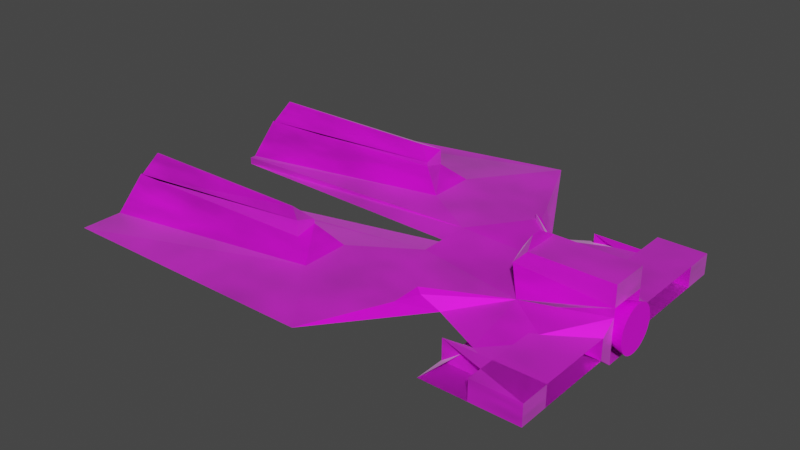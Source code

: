 # Source: spaceship2.blend  (saved by Blender 2.82.7; exported with 4.5.12 LTS)
import bpy
from mathutils import Matrix  # noqa: F401  (used for matrix-valued properties, if any)

bpy.ops.wm.read_factory_settings(use_empty=True)
scene = bpy.context.scene
scene.name = 'Scene'

# ---- collections
col_collection = bpy.data.collections.new('Collection'); scene.collection.children.link(col_collection)

# ---- images (referenced by path relative to the original .blend; pixels are not part of the script)
import os
ASSET_DIR = os.environ.get("B2B_ASSET_DIR", "")  # directory of the original .blend (textures are referenced by path, not embedded)
HERE = os.path.dirname(os.path.abspath(__file__))  # packed textures are extracted next to this script under _unpacked/

def load_image(name, relpath, width, height, colorspace="sRGB"):
    """Load a texture the original file referenced (path relative to the .blend, or extracted next to this script)."""
    p = next((c for c in (os.path.join(HERE, relpath), os.path.join(ASSET_DIR, relpath)) if relpath and os.path.exists(c)), "")
    if p:
        img = bpy.data.images.load(p, check_existing=True)
        img.name = name
    else:  # same state as the original file: an image datablock whose file is absent (Cycles renders it pink)
        img = bpy.data.images.new(name, width, height)
        img.source = "FILE"
        img.filepath = "//" + (relpath or name)
    img.colorspace_settings.name = colorspace
    return img
img_spaceshiptexture_png = load_image('spaceshiptexture.png', 'spaceshiptexture.png', 1024, 1024, 'sRGB')

# ---- materials (node trees are filled in below, after node groups)
mat_material = bpy.data.materials.new('Material')
mat_material.use_transparent_shadow = False
mat_material_001 = bpy.data.materials.new('Material.001')
mat_material_001.use_transparent_shadow = False

# ---- material node trees
mat_material.use_nodes = True; mat_material.node_tree.nodes.clear()
_N = mat_material.node_tree.nodes; _L = mat_material.node_tree.links
n0 = _N.new('ShaderNodeOutputMaterial'); n0.name = 'Material Output'; n0.location = (300, 300)
n1 = _N.new('ShaderNodeBsdfPrincipled'); n1.name = 'Principled BSDF'; n1.location = (10, 300)
n1.distribution = 'GGX'
n1.subsurface_method = 'BURLEY'
n1.inputs[3].default_value = 1.45
n1.inputs[27].default_value = (0.0, 0.0, 0.0, 1.0)
n1.inputs[28].default_value = 1.0
n2 = _N.new('ShaderNodeTexImage'); n2.name = 'Image Texture'; n2.location = (-556, 155)
n2.image = img_spaceshiptexture_png
_L.new(n1.outputs[0], n0.inputs[0])
_L.new(n2.outputs[0], n1.inputs[0])
n0.is_active_output = True
mat_material_001.use_nodes = True; mat_material_001.node_tree.nodes.clear()
_N = mat_material_001.node_tree.nodes; _L = mat_material_001.node_tree.links
n0 = _N.new('ShaderNodeOutputMaterial'); n0.name = 'Material Output'; n0.location = (300, 300)
n1 = _N.new('ShaderNodeBsdfPrincipled'); n1.name = 'Principled BSDF'; n1.location = (10, 300)
n1.distribution = 'GGX'
n1.subsurface_method = 'BURLEY'
n1.inputs[3].default_value = 1.45
n1.inputs[24].default_value = 0.2
n1.inputs[27].default_value = (0.0, 0.0, 0.0, 1.0)
n1.inputs[28].default_value = 1.0
n2 = _N.new('ShaderNodeTexNoise'); n2.name = 'Noise Texture'; n2.location = (-486, 285)
n3 = _N.new('ShaderNodeTexImage'); n3.name = 'Image Texture'; n3.location = (-509, 67)
n3.image = img_spaceshiptexture_png
n4 = _N.new('ShaderNodeMix'); n4.name = 'Mix'; n4.location = (-260, 180)
n4.data_type = 'RGBA'
n4.inputs[7].default_value = (1.0, 1.0, 1.0, 1.0)
n5 = _N.new('ShaderNodeMix'); n5.name = 'Mix.001'; n5.location = (-160, 180)
n5.data_type = 'RGBA'
n5.inputs[0].default_value = 1.0
n5.inputs[6].default_value = (1.0, 1.0, 1.0, 1.0)
_L.new(n1.outputs[0], n0.inputs[0])
_L.new(n2.outputs[0], n1.inputs[1])
_L.new(n3.outputs[0], n1.inputs[0])
_L.new(n3.outputs[0], n4.inputs[6])
_L.new(n2.outputs[0], n4.inputs[0])
_L.new(n4.outputs[2], n5.inputs[7])
_L.new(n5.outputs[2], n1.inputs[14])
n0.is_active_output = True

# ---- world
world_world = bpy.data.worlds.new('World'); scene.world = world_world
world_world.use_nodes = True; world_world.node_tree.nodes.clear()
_N = world_world.node_tree.nodes; _L = world_world.node_tree.links
n0 = _N.new('ShaderNodeOutputWorld'); n0.name = 'World Output'; n0.location = (300, 300)
n1 = _N.new('ShaderNodeBackground'); n1.name = 'Background'; n1.location = (10, 300)
n1.inputs[0].default_value = (0.05088, 0.05088, 0.05088, 1.0)
_L.new(n1.outputs[0], n0.inputs[0])
n0.is_active_output = True
world_world.color = (0.05088, 0.05088, 0.05088)
world_world.use_sun_shadow = False
world_world.sun_shadow_jitter_overblur = 0.0

# ---- meshes
me_cone = bpy.data.meshes.new('Cone')
me_cone.from_pydata([(0.0, 1.0, -1.0), (0.1951, 0.9808, -1.0), (0.3827, 0.9239, -1.0), (0.5556, 0.8315, -1.0), (0.7071, 0.7071, -1.0), (0.8315, 0.5556, -1.0), (0.9239, 0.3827, -1.0), (0.9808, 0.1951, -1.0), (1.0, 7.55e-08, -1.0), (0.9808, -0.1951, -1.0), (0.9239, -0.3827, -1.0), (0.8315, -0.5556, -1.0), (0.7071, -0.7071, -1.0), (0.5556, -0.8315, -1.0), (0.3827, -0.9239, -1.0), (0.1951, -0.9808, -1.0), (-3.258e-07, -1.0, -1.0), (-0.1951, -0.9808, -1.0), (-0.3827, -0.9239, -1.0), (-0.5556, -0.8315, -1.0), (-0.7071, -0.7071, -1.0), (-0.8315, -0.5556, -1.0), (-0.9239, -0.3827, -1.0), (0.0, 0.0, 1.0), (-0.9808, -0.1951, -1.0), (-1.0, 9.656e-07, -1.0), (-0.9808, 0.1951, -1.0), (-0.9239, 0.3827, -1.0), (-0.8315, 0.5556, -1.0), (-0.7071, 0.7071, -1.0), (-0.5556, 0.8315, -1.0), (-0.3827, 0.9239, -1.0), (-0.1951, 0.9808, -1.0), (-0.3144, -3.448, 5.196), (-0.7292, -1.505, -0.7819), (-0.3144, 3.448, 5.196), (-0.7292, -6.309, -0.7819), (1.531, 3.448, 5.196), (1.531, -3.448, 5.196), (0.1805, -6.309, -0.7819), (0.1805, -1.505, -0.7819), (1.064, -0.8644, -0.7819), (-0.3144, 4.367, 5.196), (1.326, 4.367, 5.196), (1.064, 0.8644, -0.7819), (-0.3144, -4.367, 5.196), (-1.232, 0.8644, -0.7819), (-1.232, -0.8644, -0.7819), (1.326, -4.367, 5.196), (-0.7292, -1.505, 1.4), (-1.232, -0.0569, 1.4), (-0.7292, 1.505, 1.4), (-1.232, 0.0569, 1.4), (0.1767, -2.698, 0.1493), (0.364, -1.532, 1.056), (0.1767, 2.698, 0.1493), (0.364, 1.532, 1.056), (-0.7292, 6.309, 1.4), (-1.232, 0.4364, 1.662), (0.06393, 4.639, 0.8498), (0.1147, 3.607, 1.993), (-0.7292, -6.309, 1.4), (-1.232, -0.4364, 1.662), (0.06393, -4.639, 0.8498), (0.1147, -3.605, 1.993), (-0.7292, 1.505, -0.7819), (-0.7292, 6.309, -0.7819), (0.1805, 6.309, -0.7819), (0.1805, 1.505, -0.7819), (0.6835, 0.8644, -0.7819), (-1.232, 0.8644, -0.7819), (-0.7292, 1.505, -0.7819), (0.1805, 1.505, -0.7819), (-1.232, -0.8644, -0.7819), (0.6835, -0.8644, -0.7819), (0.1805, -1.505, -0.7819), (-0.7292, -1.505, -0.7819), (-1.232, -0.8644, 0.9553), (-1.232, 0.8644, 0.9553), (0.6835, 0.8644, 0.9553), (0.6835, -0.8644, 0.9553), (0.1805, -1.505, 0.3188), (0.1805, -6.309, 0.3188), (-0.7292, -6.309, 0.3188), (-0.7292, -1.505, 0.3188), (-0.7292, -4.966, 1.4), (-0.7292, -4.966, -0.7819), (0.1805, -4.966, -0.7819), (0.1805, -4.966, 1.4), (-0.7292, 1.505, 0.3188), (-0.7292, 6.309, 0.3188), (0.1805, 6.309, 0.3188), (0.1805, 1.505, 0.3188), (0.1805, 4.966, 1.4), (0.1805, 4.966, -0.7819), (-0.7292, 4.966, -0.7819), (-0.7292, 4.966, 1.4), (-0.1181, 1.882, 9.995), (-0.1776, 7.417, 9.995), (-0.3687, 5.631, 8.88), (-0.4306, 1.882, 9.995), (-0.3712, -1.933, 9.995), (-0.5681, -5.018, 8.125), (-0.1181, -5.661, 9.995), (-0.1776, -1.933, 9.995), (0.562, 0.07799, 3.342), (-0.4582, 3.671, 4.411), (0.7001, 1.185, 3.342), (0.7029, 8.361, 3.342), (-0.4682, -3.679, 4.411), (0.562, -0.07799, 3.342), (0.7001, -1.185, 3.342), (0.7029, -8.354, 3.342), (-0.5587, 5.009, 8.125), (-0.1776, 5.713, 9.995), (-0.1181, 2.153, 9.995), (-0.4306, 2.153, 9.995), (-0.1181, -7.476, 9.995), (-0.3781, -5.624, 8.88), (-0.3712, -2.102, 9.995), (-0.1776, -2.102, 9.995), (-1.232, 2.85, 4.707), (-0.8573, 3.621, 5.637), (0.6835, 2.85, 4.707), (0.6835, 4.964, 4.707), (-0.8698, -3.608, 5.637), (-1.232, -2.85, 4.707), (0.6835, -2.85, 4.707), (0.6835, -4.964, 4.707), (0.3078, 4.367, 9.995), (1.215, 4.367, 9.995), (1.215, 3.448, 9.995), (0.3078, 3.448, 9.995), (1.215, -4.367, 9.995), (0.3078, -4.367, 9.995), (0.3078, -3.448, 9.995), (1.215, -3.448, 9.995), (0.8825, -3.771, 2.453), (0.6945, -3.876, 2.339), (0.7038, -4.853, 2.54), (0.7024, -3.632, 2.414), (0.7024, 3.632, 2.414), (0.7038, 4.856, 2.54), (0.6945, 3.876, 2.339), (0.8825, 3.771, 2.453), (1.538, -0.8644, -0.7819), (1.538, 0.8644, -0.7819), (1.978, -0.8644, -0.7819), (1.978, 0.8644, -0.7819), (1.733, -0.2357, 1.4), (1.354, -0.8644, 1.4), (1.733, 0.2357, 1.4), (1.354, 0.8644, 1.4), (2.334, -0.2357, 1.198), (1.978, -0.8644, 1.087), (2.334, 0.2357, 1.198), (1.978, 0.8644, 1.087), (2.204, 3.929, 5.555), (2.009, 4.367, 5.196), (1.119, 4.367, 9.995), (2.204, 3.929, 9.637), (1.119, 3.448, 9.995), (2.204, 3.885, 9.637), (1.716, 3.448, 5.196), (2.204, 3.885, 5.555), (2.204, -3.885, 5.555), (1.716, -3.448, 5.196), (1.119, -3.448, 9.995), (2.204, -3.885, 9.637), (1.119, -4.367, 9.995), (2.204, -3.929, 9.637), (2.009, -4.367, 5.196), (2.204, -3.929, 5.555)], [], [(0, 23, 1), (1, 23, 2), (2, 23, 3), (3, 23, 4), (4, 23, 5), (5, 23, 6), (6, 23, 7), (7, 23, 8), (8, 23, 9), (9, 23, 10), (10, 23, 11), (11, 23, 12), (12, 23, 13), (13, 23, 14), (14, 23, 15), (15, 23, 16), (16, 23, 17), (17, 23, 18), (18, 23, 19), (19, 23, 20), (20, 23, 21), (21, 23, 22), (22, 23, 24), (24, 23, 25), (25, 23, 26), (26, 23, 27), (27, 23, 28), (28, 23, 29), (29, 23, 30), (30, 23, 31), (31, 23, 32), (32, 23, 0), (0, 1, 2, 3, 4, 5, 6, 7, 8, 9, 10, 11, 12, 13, 14, 15, 16, 17, 18, 19, 20, 21, 22, 24, 25, 26, 27, 28, 29, 30, 31, 32), (47, 77, 80, 41), (105, 110, 111, 107), (41, 80, 79, 44), (109, 62, 64, 112), (44, 79, 78, 46), (58, 106, 108, 60), (110, 105, 52, 50), (105, 106, 58, 52), (111, 54, 56, 107), (46, 78, 77, 47), (77, 78, 79, 80), (58, 60, 59, 57), (57, 51, 52, 58), (55, 59, 60, 56), (64, 62, 61, 63), (49, 61, 62, 50), (54, 64, 63, 53), (50, 62, 109, 110), (52, 46, 47, 50), (56, 44, 46, 52), (50, 47, 41, 54), (63, 39, 40, 53), (49, 34, 36, 61), (53, 40, 34, 49), (57, 66, 65, 51), (55, 68, 67, 59), (51, 65, 68, 55), (69, 70, 71, 72), (52, 70, 69, 56), (51, 71, 70, 52), (55, 72, 71, 51), (56, 69, 72, 55), (73, 74, 75, 76), (54, 74, 73, 50), (53, 75, 74, 54), (49, 76, 75, 53), (50, 73, 76, 49), (81, 82, 83, 84), (39, 82, 81, 40), (36, 83, 82, 39), (34, 84, 83, 36), (40, 81, 84, 34), (85, 86, 87, 88), (36, 86, 85, 61), (39, 87, 86, 36), (63, 88, 87, 39), (61, 85, 88, 63), (89, 90, 91, 92), (66, 90, 89, 65), (67, 91, 90, 66), (68, 92, 91, 67), (65, 89, 92, 68), (93, 94, 95, 96), (67, 94, 93, 59), (66, 95, 94, 67), (57, 96, 95, 66), (59, 93, 96, 57), (131, 130, 129, 132), (149, 153, 155, 151), (106, 113, 98, 108), (35, 132, 129, 42), (107, 97, 100, 105), (135, 134, 133, 136), (45, 134, 135, 33), (112, 117, 102, 109), (110, 101, 104, 111), (121, 122, 106, 105), (124, 123, 107, 108), (125, 126, 110, 109), (127, 128, 112, 111), (99, 114, 98, 113), (115, 116, 100, 97), (114, 124, 108, 98), (123, 115, 97, 107), (122, 99, 113, 106), (116, 121, 105, 100), (103, 118, 102, 117), (119, 120, 104, 101), (118, 125, 109, 102), (126, 119, 101, 110), (128, 103, 117, 112), (120, 127, 111, 104), (35, 42, 122, 121), (43, 37, 123, 124), (45, 33, 126, 125), (38, 48, 128, 127), (129, 130, 114, 99), (131, 132, 116, 115), (130, 43, 124, 114), (37, 131, 115, 123), (42, 129, 99, 122), (132, 35, 121, 116), (133, 134, 118, 103), (135, 136, 120, 119), (134, 45, 125, 118), (33, 135, 119, 126), (48, 133, 103, 128), (136, 38, 127, 120), (43, 158, 163, 37), (157, 160, 162, 164), (37, 163, 161, 131), (136, 167, 166, 38), (131, 161, 159, 130), (38, 166, 171, 48), (165, 168, 170, 172), (48, 171, 169, 133), (144, 143, 142, 141), (133, 169, 167, 136), (44, 146, 145, 41), (154, 147, 148, 156), (41, 145, 150, 54), (54, 150, 152, 56), (146, 148, 147, 145), (56, 152, 146, 44), (152, 156, 148, 146), (149, 151, 152, 150), (154, 156, 155, 153), (153, 149, 150, 154), (151, 155, 156, 152), (145, 147, 154, 150), (160, 157, 158, 159), (162, 160, 159, 161), (164, 162, 161, 163), (157, 164, 163, 158), (168, 165, 166, 167), (170, 168, 167, 169), (172, 170, 169, 171), (165, 172, 171, 166), (130, 159, 158, 43), (60, 143, 144, 56), (108, 142, 143, 60), (107, 141, 142, 108), (56, 144, 141, 107), (140, 139, 138, 137), (112, 139, 140, 111), (64, 138, 139, 112), (54, 137, 138, 64), (111, 140, 137, 54)])
me_cone.polygons.foreach_set('material_index', [0, 0, 0, 0, 0, 0, 0, 0, 0, 0, 0, 0, 0, 0, 0, 0, 0, 0, 0, 0, 0, 0, 0, 0, 0, 0, 0, 0, 0, 0, 0, 0, 0, 1, 1, 1, 1, 1, 1, 1, 1, 1, 1, 1, 1, 1, 1, 1, 1, 1, 1, 1, 1, 1, 1, 1, 1, 1, 1, 1, 1, 1, 1, 1, 1, 1, 1, 1, 1, 1, 1, 1, 1, 1, 1, 1, 1, 1, 1, 1, 1, 1, 1, 1, 1, 1, 1, 1, 1, 1, 1, 1, 1, 1, 1, 1, 1, 1, 1, 1, 1, 1, 1, 1, 1, 1, 1, 1, 1, 1, 1, 1, 1, 1, 1, 1, 1, 1, 1, 1, 1, 1, 1, 1, 1, 1, 1, 1, 1, 1, 1, 1, 1, 1, 1, 1, 1, 1, 1, 1, 1, 1, 1, 1, 1, 1, 1, 1, 1, 1, 1, 1, 1, 1, 1, 1, 1, 1, 1, 1, 1, 1, 1, 1, 1, 1, 1, 1, 1, 1, 1])
_uv = me_cone.uv_layers.new(name='UVMap')
_uv.uv.foreach_set('vector', [0.25, 0.49, 0.25, 0.25, 0.2968, 0.4854, 0.2968, 0.4854, 0.25, 0.25, 0.3418, 0.4717, 0.3418, 0.4717, 0.25, 0.25, 0.3833, 0.4496, 0.3833, 0.4496, 0.25, 0.25, 0.4197, 0.4197, 0.4197, 0.4197, 0.25, 0.25, 0.4496, 0.3833, 0.4496, 0.3833, 0.25, 0.25, 0.4717, 0.3418, 0.4717, 0.3418, 0.25, 0.25, 0.4854, 0.2968, 0.4854, 0.2968, 0.25, 0.25, 0.49, 0.25, 0.49, 0.25, 0.25, 0.25, 0.4854, 0.2032, 0.4854, 0.2032, 0.25, 0.25, 0.4717, 0.1582, 0.4717, 0.1582, 0.25, 0.25, 0.4496, 0.1167, 0.4496, 0.1167, 0.25, 0.25, 0.4197, 0.08029, 0.4197, 0.08029, 0.25, 0.25, 0.3833, 0.05045, 0.3833, 0.05045, 0.25, 0.25, 0.3418, 0.02827, 0.3418, 0.02827, 0.25, 0.25, 0.2968, 0.01461, 0.2968, 0.01461, 0.25, 0.25, 0.25, 0.01, 0.25, 0.01, 0.25, 0.25, 0.2032, 0.01461, 0.2032, 0.01461, 0.25, 0.25, 0.1582, 0.02827, 0.1582, 0.02827, 0.25, 0.25, 0.1167, 0.05045, 0.1167, 0.05045, 0.25, 0.25, 0.08029, 0.08029, 0.08029, 0.08029, 0.25, 0.25, 0.05045, 0.1167, 0.05045, 0.1167, 0.25, 0.25, 0.02827, 0.1582, 0.02827, 0.1582, 0.25, 0.25, 0.01461, 0.2032, 0.01461, 0.2032, 0.25, 0.25, 0.01, 0.25, 0.01, 0.25, 0.25, 0.25, 0.01461, 0.2968, 0.01461, 0.2968, 0.25, 0.25, 0.02827, 0.3418, 0.02827, 0.3418, 0.25, 0.25, 0.05045, 0.3833, 0.05045, 0.3833, 0.25, 0.25, 0.08029, 0.4197, 0.08029, 0.4197, 0.25, 0.25, 0.1167, 0.4496, 0.1167, 0.4496, 0.25, 0.25, 0.1582, 0.4717, 0.1582, 0.4717, 0.25, 0.25, 0.2032, 0.4854, 0.2032, 0.4854, 0.25, 0.25, 0.25, 0.49, 0.75, 0.49, 0.7968, 0.4854, 0.8418, 0.4717, 0.8833, 0.4496, 0.9197, 0.4197, 0.9496, 0.3833, 0.9717, 0.3418, 0.9854, 0.2968, 0.99, 0.25, 0.9854, 0.2032, 0.9717, 0.1582, 0.9496, 0.1167, 0.9197, 0.08029, 0.8833, 0.05045, 0.8418, 0.02827, 0.7968, 0.01461, 0.75, 0.01, 0.7032, 0.01461, 0.6582, 0.02827, 0.6167, 0.05045, 0.5803, 0.08029, 0.5504, 0.1167, 0.5283, 0.1582, 0.5146, 0.2032, 0.51, 0.25, 0.5146, 0.2968, 0.5283, 0.3418, 0.5504, 0.3833, 0.5803, 0.4197, 0.6167, 0.4496, 0.6582, 0.4717, 0.7032, 0.4854, 0.1316, -0.3212, 0.1316, -0.3212, 0.1316, -0.3212, 0.1316, -0.3212, 0.9963, 0.6789, -0.003745, 0.6788, -0.003745, 0.6788, 0.9963, 0.6789, 0.1316, -0.3212, 0.1316, -0.3212, 0.8611, -0.3211, 0.8611, -0.3211, -0.003745, 0.6788, -0.003652, -0.186, -0.003652, -0.186, -0.003745, 0.6788, 0.8611, -0.3211, 0.8611, -0.3211, 0.8611, -0.3211, 0.8611, -0.3211, 0.9963, -0.1859, 0.9963, 0.6789, 0.9963, 0.6789, 0.9963, -0.1859, -0.003745, 0.6788, 0.9963, 0.6789, 0.8611, -0.3211, 0.1316, -0.3212, 0.9963, 0.6789, 0.9963, 0.6789, 0.9963, -0.1859, 0.9964, -0.3211, 0.5674, 0.5115, 0.5881, 0.6788, 0.4048, 0.6788, 0.4256, 0.5115, 0.8611, -0.3211, 0.8611, -0.3211, 0.1316, -0.3212, 0.1316, -0.3212, 0.1316, -0.3212, 0.8611, -0.3211, 0.8611, -0.3211, 0.1316, -0.3212, 0.9963, -0.1859, 0.9963, -0.1859, 0.9964, -0.3211, 0.9964, -0.3211, 0.9964, -0.3211, 0.9964, -0.3211, 0.9964, -0.3211, 0.9963, -0.1859, 0.9964, -0.3211, 0.9964, -0.3211, 0.9963, -0.1859, 0.9964, -0.3211, -0.003652, -0.186, -0.003652, -0.186, -0.003638, -0.3212, -0.003638, -0.3212, -0.003638, -0.3212, -0.003638, -0.3212, -0.003652, -0.186, -0.003638, -0.3212, -0.003638, -0.3212, -0.003652, -0.186, -0.003638, -0.3212, -0.003638, -0.3212, -0.003638, -0.3212, -0.003652, -0.186, -0.003745, 0.6788, -0.003745, 0.6788, 0.8611, -0.3211, 0.8611, -0.3211, 0.1316, -0.3212, 0.1316, -0.3212, 0.8611, -0.3211, 0.8611, -0.3211, 0.8611, -0.3211, 0.8611, -0.3211, 0.1316, -0.3212, 0.1316, -0.3212, 0.1316, -0.3212, 0.1316, -0.3212, -0.003638, -0.3212, -0.003638, -0.3212, -0.003638, -0.3212, -0.003638, -0.3212, -0.003638, -0.3212, -0.003638, -0.3212, -0.003638, -0.3212, -0.003638, -0.3212, -0.003638, -0.3212, -0.003638, -0.3212, -0.003638, -0.3212, -0.003638, -0.3212, 0.9964, -0.3211, 0.9964, -0.3211, 0.9964, -0.3211, 0.9964, -0.3211, 0.9964, -0.3211, 0.9964, -0.3211, 0.9964, -0.3211, 0.9964, -0.3211, 0.9964, -0.3211, 0.9964, -0.3211, 0.9964, -0.3211, 0.9964, -0.3211, 0.8611, -0.3211, 0.8611, -0.3211, 0.9964, -0.3211, 0.9964, -0.3211, 0.8611, -0.3211, 0.8611, -0.3211, 0.8611, -0.3211, 0.8611, -0.3211, 0.9964, -0.3211, 0.9964, -0.3211, 0.8611, -0.3211, 0.8611, -0.3211, 0.9964, -0.3211, 0.9964, -0.3211, 0.9964, -0.3211, 0.9964, -0.3211, 0.8611, -0.3211, 0.8611, -0.3211, 0.9964, -0.3211, 0.9964, -0.3211, 0.1316, -0.3212, 0.1316, -0.3212, -0.003638, -0.3212, -0.003638, -0.3212, 0.1316, -0.3212, 0.1316, -0.3212, 0.1316, -0.3212, 0.1316, -0.3212, -0.003638, -0.3212, -0.003638, -0.3212, 0.1316, -0.3212, 0.1316, -0.3212, -0.003638, -0.3212, -0.003638, -0.3212, -0.003638, -0.3212, -0.003638, -0.3212, 0.1316, -0.3212, 0.1316, -0.3212, -0.003638, -0.3212, -0.003638, -0.3212, -0.003638, -0.3212, -0.003638, -0.3212, -0.003638, -0.3212, -0.003638, -0.3212, -0.003638, -0.3212, -0.003638, -0.3212, -0.003638, -0.3212, -0.003638, -0.3212, -0.003638, -0.3212, -0.003638, -0.3212, -0.003638, -0.3212, -0.003638, -0.3212, -0.003638, -0.3212, -0.003638, -0.3212, -0.003638, -0.3212, -0.003638, -0.3212, -0.003638, -0.3212, -0.003638, -0.3212, -0.003638, -0.3212, -0.003638, -0.3212, -0.003638, -0.3212, -0.003638, -0.3212, -0.003638, -0.3212, -0.003638, -0.3212, -0.003638, -0.3212, -0.003638, -0.3212, -0.003638, -0.3212, -0.003638, -0.3212, -0.003638, -0.3212, -0.003638, -0.3212, -0.003638, -0.3212, -0.003638, -0.3212, -0.003638, -0.3212, -0.003638, -0.3212, -0.003638, -0.3212, -0.003638, -0.3212, -0.003638, -0.3212, -0.003638, -0.3212, -0.003638, -0.3212, -0.003638, -0.3212, 0.9964, -0.3211, 0.9964, -0.3211, 0.9964, -0.3211, 0.9964, -0.3211, 0.9964, -0.3211, 0.9964, -0.3211, 0.9964, -0.3211, 0.9964, -0.3211, 0.9964, -0.3211, 0.9964, -0.3211, 0.9964, -0.3211, 0.9964, -0.3211, 0.9964, -0.3211, 0.9964, -0.3211, 0.9964, -0.3211, 0.9964, -0.3211, 0.9964, -0.3211, 0.9964, -0.3211, 0.9964, -0.3211, 0.9964, -0.3211, 0.9964, -0.3211, 0.9964, -0.3211, 0.9964, -0.3211, 0.9964, -0.3211, 0.9964, -0.3211, 0.9964, -0.3211, 0.9964, -0.3211, 0.9964, -0.3211, 0.9964, -0.3211, 0.9964, -0.3211, 0.9964, -0.3211, 0.9964, -0.3211, 0.9964, -0.3211, 0.9964, -0.3211, 0.9964, -0.3211, 0.9964, -0.3211, 0.9964, -0.3211, 0.9964, -0.3211, 0.9964, -0.3211, 0.9964, -0.3211, 0.9963, 0.6789, 0.9963, 0.6789, 0.9963, 0.6789, 0.9963, 0.6789, 0.3969, -0.3211, 0.3969, -0.3211, 0.5958, -0.3211, 0.5958, -0.3211, 0.9963, 0.6789, 0.9963, 0.6789, 0.9963, 0.6789, 0.9963, 0.6789, 0.9963, 0.6789, 0.9963, 0.6789, 0.9963, 0.6789, 0.9963, 0.6789, 0.9963, 0.6789, 0.9963, 0.6789, 0.9963, 0.6789, 0.9963, 0.6789, -0.003745, 0.6788, -0.003745, 0.6788, -0.003745, 0.6788, -0.003745, 0.6788, -0.003745, 0.6788, -0.003745, 0.6788, -0.003745, 0.6788, -0.003745, 0.6788, -0.003745, 0.6788, -0.003745, 0.6788, -0.003745, 0.6788, -0.003745, 0.6788, -0.003745, 0.6788, -0.003745, 0.6788, -0.003745, 0.6788, -0.003745, 0.6788, 0.9963, 0.6789, 0.9963, 0.6789, 0.9963, 0.6789, 0.9963, 0.6789, 0.1997, 0.4115, 0.3261, 0.4117, 0.4256, 0.5115, -0.003675, 0.5108, -0.003745, 0.6788, -0.003745, 0.6788, -0.003745, 0.6788, -0.003745, 0.6788, 0.6668, 0.4117, 0.7933, 0.4115, 0.9962, 0.5109, 0.5674, 0.5115, 0.9963, 0.6789, 0.9963, 0.6789, 0.9963, 0.6789, 0.9963, 0.6789, 0.9963, 0.6789, 0.9963, 0.6789, 0.9963, 0.6789, 0.9963, 0.6789, 0.9963, 0.6789, 0.9963, 0.6789, 0.9963, 0.6789, 0.9963, 0.6789, 0.9963, 0.6789, 0.9963, 0.6789, 0.9963, 0.6789, 0.9963, 0.6789, 0.9963, 0.6789, 0.9963, 0.6789, 0.9963, 0.6789, 0.9963, 0.6789, 0.9963, 0.6789, 0.9963, 0.6789, 0.9963, 0.6789, 0.9963, 0.6789, -0.003745, 0.6788, -0.003745, 0.6788, -0.003745, 0.6788, -0.003745, 0.6788, -0.003745, 0.6788, -0.003745, 0.6788, -0.003745, 0.6788, -0.003745, 0.6788, -0.003745, 0.6788, -0.003745, 0.6788, -0.003745, 0.6788, -0.003745, 0.6788, -0.003745, 0.6788, -0.003745, 0.6788, -0.003745, 0.6788, -0.003745, 0.6788, -0.003745, 0.6788, -0.003745, 0.6788, -0.003745, 0.6788, -0.003745, 0.6788, -0.003745, 0.6788, -0.003745, 0.6788, -0.003745, 0.6788, -0.003745, 0.6788, 0.9963, 0.6789, 0.9963, 0.6789, 0.9963, 0.6789, 0.9963, 0.6789, 0.9963, 0.6789, 0.9963, 0.6789, 0.9963, 0.6789, 0.9963, 0.6789, -0.003745, 0.6788, -0.003745, 0.6788, -0.003745, 0.6788, -0.003745, 0.6788, -0.003745, 0.6788, -0.003745, 0.6788, -0.003745, 0.6788, -0.003745, 0.6788, 0.9963, 0.6789, 0.9963, 0.6789, 0.9963, 0.6789, 0.9963, 0.6789, 0.9963, 0.6789, 0.9963, 0.6789, 0.9963, 0.6789, 0.9963, 0.6789, 0.9963, 0.6789, 0.9963, 0.6789, 0.9963, 0.6789, 0.9963, 0.6789, 0.9963, 0.6789, 0.9963, 0.6789, 0.9963, 0.6789, 0.9963, 0.6789, 0.9963, 0.6789, 0.9963, 0.6789, 0.9963, 0.6789, 0.9963, 0.6789, 0.9963, 0.6789, 0.9963, 0.6789, 0.9963, 0.6789, 0.9963, 0.6789, -0.003745, 0.6788, -0.003745, 0.6788, -0.003745, 0.6788, -0.003745, 0.6788, -0.003745, 0.6788, -0.003745, 0.6788, -0.003745, 0.6788, -0.003745, 0.6788, -0.003745, 0.6788, -0.003745, 0.6788, -0.003745, 0.6788, -0.003745, 0.6788, -0.003745, 0.6788, -0.003745, 0.6788, -0.003745, 0.6788, -0.003745, 0.6788, -0.003745, 0.6788, -0.003745, 0.6788, -0.003745, 0.6788, -0.003745, 0.6788, -0.003745, 0.6788, -0.003745, 0.6788, -0.003745, 0.6788, -0.003745, 0.6788, 0.9963, 0.6789, 0.9963, 0.6789, 0.9963, 0.6789, 0.9963, 0.6789, 0.9963, 0.6789, 0.9963, 0.6789, 0.9963, 0.6789, 0.9963, 0.6789, 0.9963, 0.6789, 0.9963, 0.6789, 0.9963, 0.6789, 0.9963, 0.6789, -0.003745, 0.6788, -0.003745, 0.6788, -0.003745, 0.6788, -0.003745, 0.6788, 0.9963, 0.6789, 0.9963, 0.6789, 0.9963, 0.6789, 0.9963, 0.6789, -0.003745, 0.6788, -0.003745, 0.6788, -0.003745, 0.6788, -0.003745, 0.6788, -0.003745, 0.6788, -0.003745, 0.6788, -0.003745, 0.6788, -0.003745, 0.6788, -0.003745, 0.6788, -0.003745, 0.6788, -0.003745, 0.6788, -0.003745, 0.6788, 0.9964, -0.3211, 0.9963, -0.1859, 0.9963, 0.6789, 0.9963, 0.6789, -0.003745, 0.6788, -0.003745, 0.6788, -0.003745, 0.6788, -0.003745, 0.6788, 0.8611, -0.3211, 0.8611, -0.3211, 0.1316, -0.3212, 0.1316, -0.3212, 0.1316, -0.3212, 0.1316, -0.3212, 0.8611, -0.3211, 0.8611, -0.3211, 0.1316, -0.3212, 0.1316, -0.3212, 0.1316, -0.3212, 0.1316, -0.3212, 0.1316, -0.3212, 0.1316, -0.3212, 0.8611, -0.3211, 0.8611, -0.3211, 0.8611, -0.3211, 0.8611, -0.3211, 0.1316, -0.3212, 0.1316, -0.3212, 0.8611, -0.3211, 0.8611, -0.3211, 0.8611, -0.3211, 0.8611, -0.3211, 0.8611, -0.3211, 0.8611, -0.3211, 0.8611, -0.3211, 0.8611, -0.3211, 0.3969, -0.3211, 0.5958, -0.3211, 0.8611, -0.3211, 0.1316, -0.3212, 0.1316, -0.3212, 0.8611, -0.3211, 0.5958, -0.3211, 0.3969, -0.3211, 0.3969, -0.3211, 0.3969, -0.3211, 0.1316, -0.3212, 0.1316, -0.3212, 0.5958, -0.3211, 0.5958, -0.3211, 0.8611, -0.3211, 0.8611, -0.3211, 0.1316, -0.3212, 0.1316, -0.3212, 0.1316, -0.3212, 0.1316, -0.3212, 0.9963, 0.6789, 0.9963, 0.6789, 0.9963, 0.6789, 0.9963, 0.6789, 0.9963, 0.6789, 0.9963, 0.6789, 0.9963, 0.6789, 0.9963, 0.6789, 0.9963, 0.6789, 0.9963, 0.6789, 0.9963, 0.6789, 0.9963, 0.6789, 0.9963, 0.6789, 0.9963, 0.6789, 0.9963, 0.6789, 0.9963, 0.6789, -0.003745, 0.6788, -0.003745, 0.6788, -0.003745, 0.6788, -0.003745, 0.6788, -0.003745, 0.6788, -0.003745, 0.6788, -0.003745, 0.6788, -0.003745, 0.6788, -0.003745, 0.6788, -0.003745, 0.6788, -0.003745, 0.6788, -0.003745, 0.6788, -0.003745, 0.6788, -0.003745, 0.6788, -0.003745, 0.6788, -0.003745, 0.6788, 0.9963, 0.6789, 0.9963, 0.6789, 0.9963, 0.6789, 0.9963, 0.6789, 0.9963, -0.1859, 0.9963, -0.1859, 0.9964, -0.3211, 0.9964, -0.3211, 0.9963, 0.6789, 0.9963, 0.6789, 0.9963, -0.1859, 0.9963, -0.1859, 0.4256, 0.5115, 0.2791, 0.5789, 0.2059, 0.5697, -0.003675, 0.5108, 0.4048, 0.6788, 0.2679, 0.5788, 0.2791, 0.5789, 0.4256, 0.5115, -0.003745, 0.6788, -0.003745, 0.6788, -0.003652, -0.186, -0.003638, -0.3212, 0.9962, 0.5109, 0.7868, 0.5697, 0.7139, 0.579, 0.5674, 0.5115, -0.003652, -0.186, -0.003652, -0.186, -0.003745, 0.6788, -0.003745, 0.6788, -0.003638, -0.3212, -0.003638, -0.3212, -0.003652, -0.186, -0.003652, -0.186, 0.5674, 0.5115, 0.7139, 0.579, 0.725, 0.5789, 0.5881, 0.6788])
me_cone.materials.append(mat_material)
me_cone.materials.append(mat_material_001)
me_cone.use_remesh_fix_poles = True
me_cone.use_remesh_preserve_attributes = False
me_cone.use_mirror_vertex_groups = False
me_cone.update()

# ---- objects
ob_cone = bpy.data.objects.new('Cone', me_cone)

# ---- transforms, parenting, visibility, modifiers, constraints
ob_cone.location = (2.441, 0.0, 0.6624)
ob_cone.rotation_euler = (-0.0, -1.571, -0.0)
ob_cone.scale = (0.5376, 0.5317, 1.03)
ob_cone.lineart.crease_threshold = 0.0

# ---- collection membership
col_collection.objects.link(ob_cone)

# ---- scene / render settings (as saved in the file)
scene.frame_start = 1; scene.frame_end = 250; scene.frame_set(23)
scene.render.engine = 'BLENDER_EEVEE_NEXT'
scene.cycles.use_denoising = False
scene.cycles.samples = 128
scene.cycles.sampling_pattern = 'TABULATED_SOBOL'
scene.cycles.use_adaptive_sampling = False
scene.cycles.use_light_tree = False
scene.view_settings.view_transform = 'Filmic'
bpy.context.view_layer.update()

# ---- added for rendering (the .blend has no active camera and no usable light): camera, sun
cam_auto = bpy.data.cameras.new('AutoCamera')
cam_auto.lens = 50.0
cam_auto.sensor_width = 36.0
cam_auto.clip_end = 1000.0
ob_auto_camera = bpy.data.objects.new('AutoCamera', cam_auto)
scene.collection.objects.link(ob_auto_camera)
ob_auto_camera.location = (11.2454, -16.1208, 11.7071)
ob_auto_camera.rotation_euler = (1.09748, -7.21219e-08, 0.694738)
scene.camera = ob_auto_camera
light_auto_sun = bpy.data.lights.new('AutoSun', 'SUN')
light_auto_sun.energy = 3.0
light_auto_sun.angle = 0.0523599
ob_auto_sun = bpy.data.objects.new('AutoSun', light_auto_sun)
scene.collection.objects.link(ob_auto_sun)
ob_auto_sun.rotation_euler = (0.872665, 0.174533, 0.523599)
bpy.context.view_layer.update()
